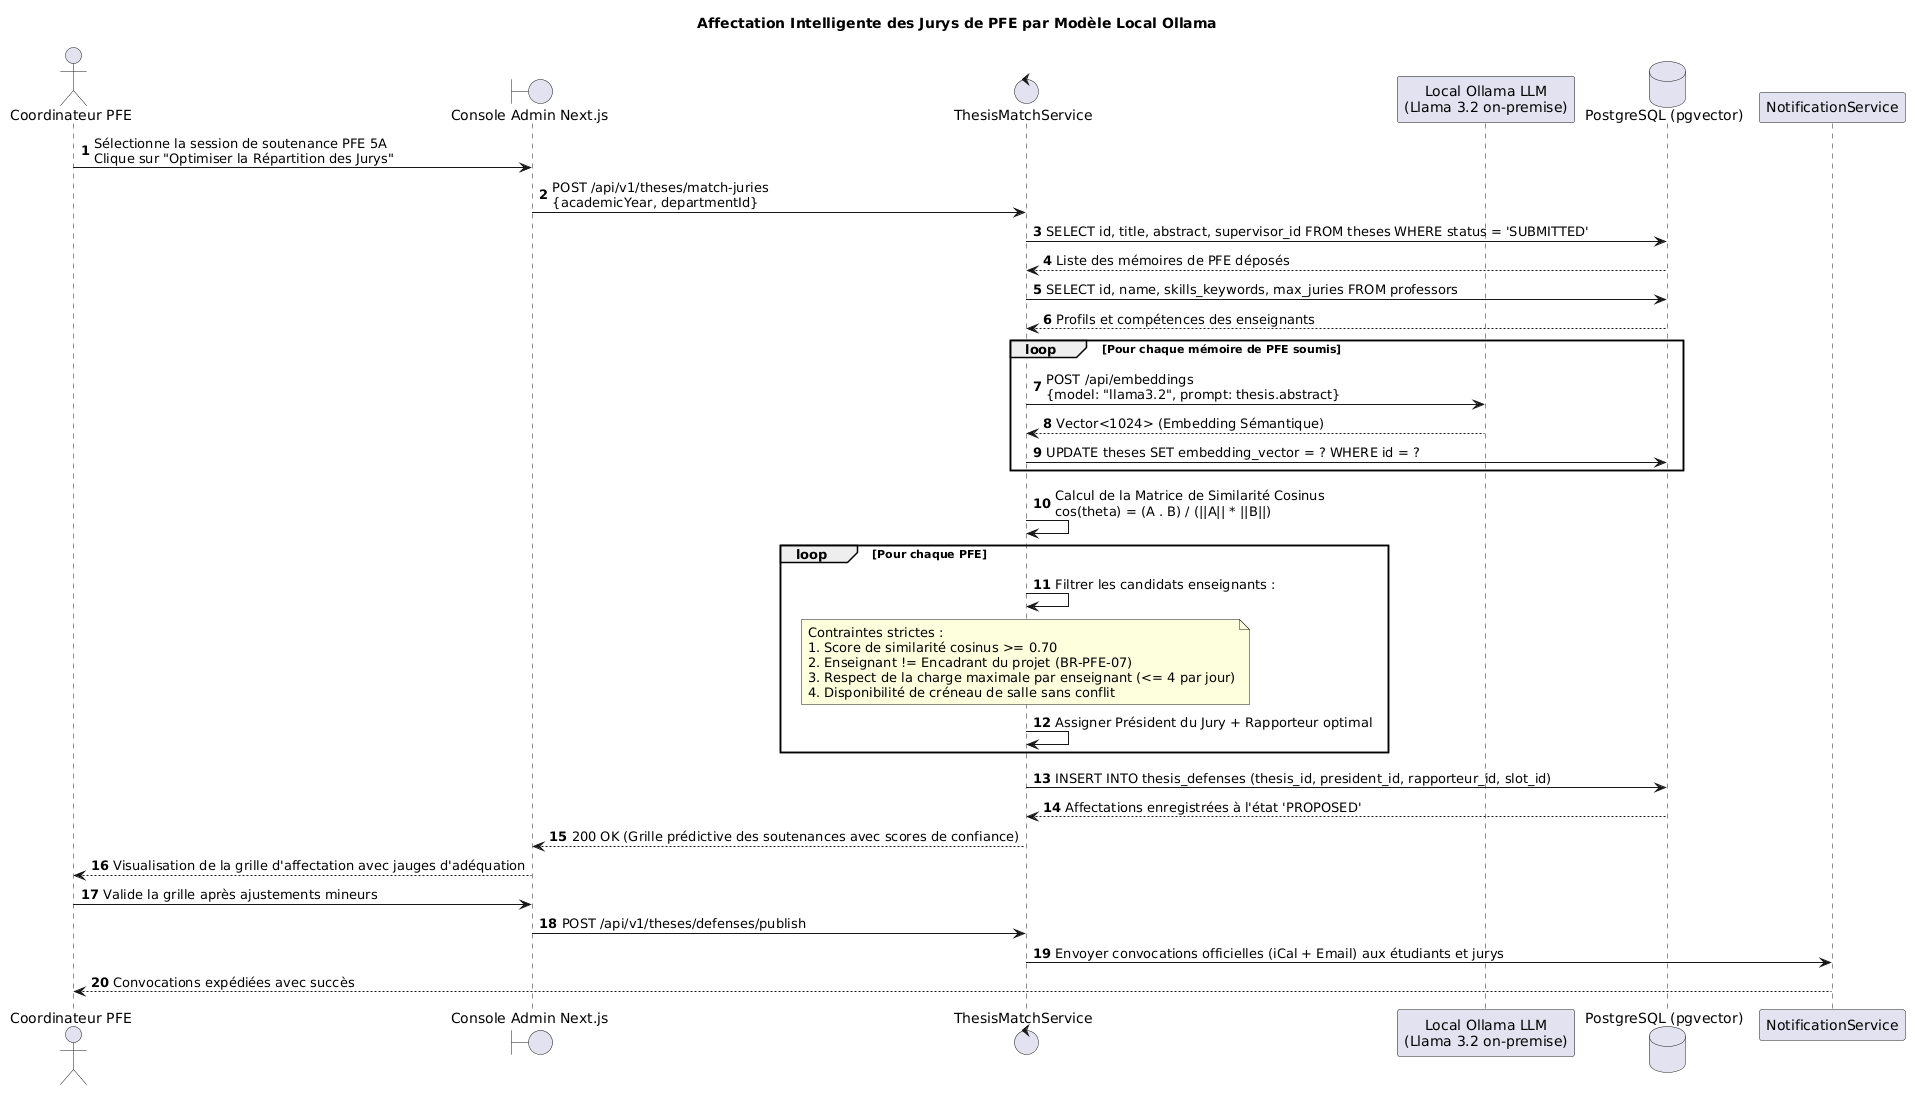

The diagram above was rendered by PlantUML. Its source (embedded in the PNG):
@startuml seq03_pfe_matching_ollama
title Affectation Intelligente des Jurys de PFE par Modèle Local Ollama
autonumber
skinparam responseMessageBelowArrow true
skinparam shadowing false
skinparam defaultFontName "Segoe UI"

actor "Coordinateur PFE" as Coord
boundary "Console Admin Next.js" as UI
control "ThesisMatchService" as Service
participant "Local Ollama LLM\n(Llama 3.2 on-premise)" as Ollama
database "PostgreSQL (pgvector)" as DB
participant "NotificationService" as Notif

Coord -> UI: Sélectionne la session de soutenance PFE 5A\nClique sur "Optimiser la Répartition des Jurys"
UI -> Service: POST /api/v1/theses/match-juries\n{academicYear, departmentId}

Service -> DB: SELECT id, title, abstract, supervisor_id FROM theses WHERE status = 'SUBMITTED'
DB --> Service: Liste des mémoires de PFE déposés

Service -> DB: SELECT id, name, skills_keywords, max_juries FROM professors
DB --> Service: Profils et compétences des enseignants

loop Pour chaque mémoire de PFE soumis
    Service -> Ollama: POST /api/embeddings\n{model: "llama3.2", prompt: thesis.abstract}
    Ollama --> Service: Vector<1024> (Embedding Sémantique)
    Service -> DB: UPDATE theses SET embedding_vector = ? WHERE id = ?
end

Service -> Service: Calcul de la Matrice de Similarité Cosinus\ncos(theta) = (A . B) / (||A|| * ||B||)

loop Pour chaque PFE
    Service -> Service: Filtrer les candidats enseignants :
    note over Service
    Contraintes strictes :
    1. Score de similarité cosinus >= 0.70
    2. Enseignant != Encadrant du projet (BR-PFE-07)
    3. Respect de la charge maximale par enseignant (<= 4 par jour)
    4. Disponibilité de créneau de salle sans conflit
    end note
    Service -> Service: Assigner Président du Jury + Rapporteur optimal
end

Service -> DB: INSERT INTO thesis_defenses (thesis_id, president_id, rapporteur_id, slot_id)
DB --> Service: Affectations enregistrées à l'état 'PROPOSED'

Service --> UI: 200 OK (Grille prédictive des soutenances avec scores de confiance)
UI --> Coord: Visualisation de la grille d'affectation avec jauges d'adéquation

Coord -> UI: Valide la grille après ajustements mineurs
UI -> Service: POST /api/v1/theses/defenses/publish
Service -> Notif: Envoyer convocations officielles (iCal + Email) aux étudiants et jurys
Notif --> Coord: Convocations expédiées avec succès
@enduml